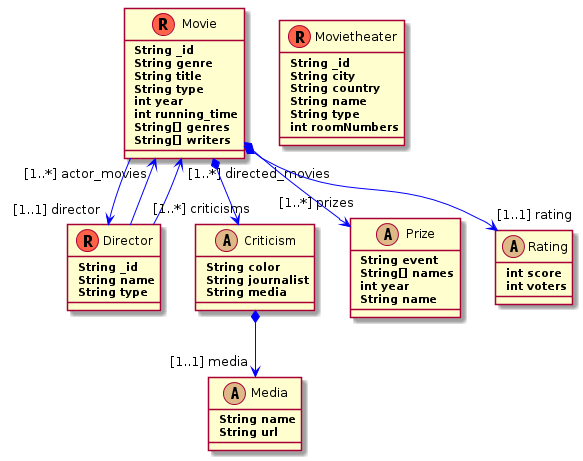

The diagram above was rendered by PlantUML. Its source (embedded in the PNG):
@startuml
skinparam backgroundColor transparent 
skinparam class { 
  BackgroundColor PaleGreen \n
  ArrowColor Blue 
  BorderColor SeaGreen \n
  FontSize 18 \n
  FontName Courier \n
}

Class Movie<<(R,Tomato)>>{
	<b> String _id
	<b> String genre
	<b> String title
	<b> String type
	<b> int year
	<b> int running_time
	<b> String[] genres
	<b> String[] writers
}  

Movie --> "[1..1] director" Director

Movie *--> "[1..*] criticisms" Criticism

Movie *--> "[1..*] prizes" Prize

Movie *--> "[1..1] rating" Rating

Class Criticism<<(A,BurlyWood)>> {
	<b> String color
	<b> String journalist
	<b> String media
}

Criticism *--> "[1..1] media" Media

Class Media<<(A,BurlyWood)>> {
	<b> String name
	<b> String url
}

Class Prize<<(A,BurlyWood)>> {
	<b> String event
	<b> String[] names
	<b> int year
	<b> String name
}

Class Rating<<(A,BurlyWood)>> {
	<b> int score
	<b> int voters
}


Class Movietheater<<(R,Tomato)>>{
	<b> String _id
	<b> String city
	<b> String country
	<b> String name
	<b> String type
	<b> int roomNumbers
}  


Class Director<<(R,Tomato)>>{
	<b> String _id
	<b> String name
	<b> String type
}  

Director --> "[1..*] actor_movies" Movie

Director --> "[1..*] directed_movies" Movie

@enduml